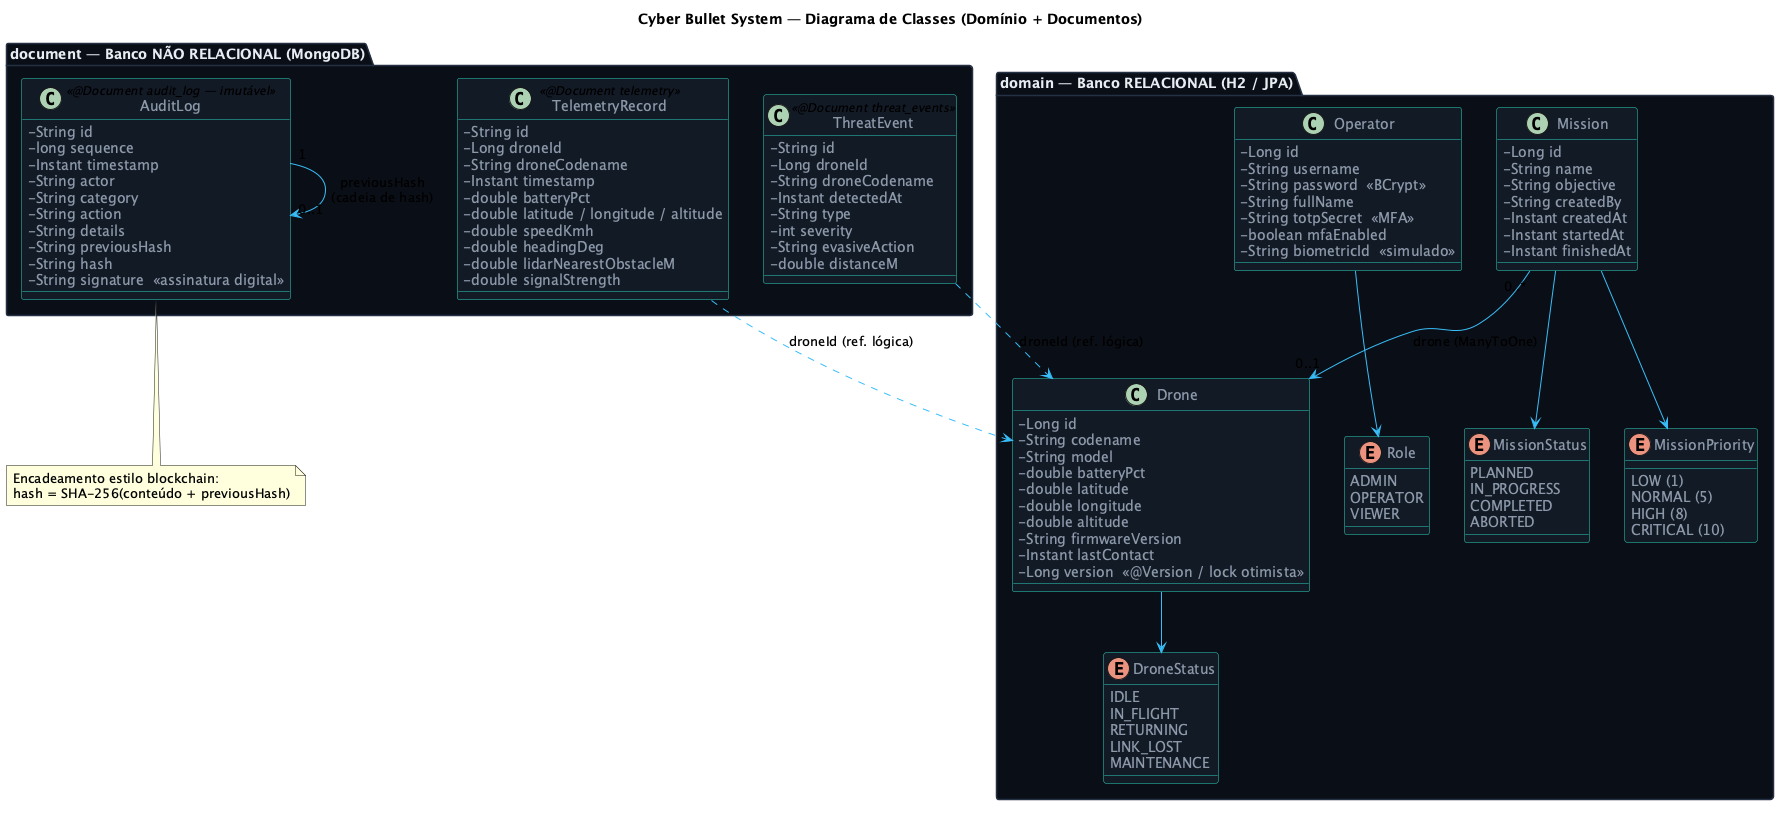

The diagram above was rendered by PlantUML. Its source (embedded in the PNG):
@startuml class-domain
title Cyber Bullet System — Diagrama de Classes (Domínio + Documentos)

skinparam classAttributeIconSize 0
skinparam classBackgroundColor #131a26
skinparam classBorderColor #2dd4bf
skinparam classFontColor #e6edf3
skinparam classAttributeFontColor #8b98a9
skinparam ArrowColor #38bdf8
skinparam packageBackgroundColor #0b0f17
skinparam packageBorderColor #243044
skinparam packageFontColor #e6edf3
skinparam enumBackgroundColor #1a2332
skinparam enumBorderColor #fbbf24

package "domain — Banco RELACIONAL (H2 / JPA)" {

  class Operator {
    - Long id
    - String username
    - String password  <<BCrypt>>
    - String fullName
    - String totpSecret  <<MFA>>
    - boolean mfaEnabled
    - String biometricId  <<simulado>>
  }

  class Drone {
    - Long id
    - String codename
    - String model
    - double batteryPct
    - double latitude
    - double longitude
    - double altitude
    - String firmwareVersion
    - Instant lastContact
    - Long version  <<@Version / lock otimista>>
  }

  class Mission {
    - Long id
    - String name
    - String objective
    - String createdBy
    - Instant createdAt
    - Instant startedAt
    - Instant finishedAt
  }

  enum Role {
    ADMIN
    OPERATOR
    VIEWER
  }
  enum DroneStatus {
    IDLE
    IN_FLIGHT
    RETURNING
    LINK_LOST
    MAINTENANCE
  }
  enum MissionStatus {
    PLANNED
    IN_PROGRESS
    COMPLETED
    ABORTED
  }
  enum MissionPriority {
    LOW (1)
    NORMAL (5)
    HIGH (8)
    CRITICAL (10)
  }
}

package "document — Banco NÃO RELACIONAL (MongoDB)" {

  class TelemetryRecord <<@Document telemetry>> {
    - String id
    - Long droneId
    - String droneCodename
    - Instant timestamp
    - double batteryPct
    - double latitude / longitude / altitude
    - double speedKmh
    - double headingDeg
    - double lidarNearestObstacleM
    - double signalStrength
  }

  class ThreatEvent <<@Document threat_events>> {
    - String id
    - Long droneId
    - String droneCodename
    - Instant detectedAt
    - String type
    - int severity
    - String evasiveAction
    - double distanceM
  }

  class AuditLog <<@Document audit_log — imutável>> {
    - String id
    - long sequence
    - Instant timestamp
    - String actor
    - String category
    - String action
    - String details
    - String previousHash
    - String hash
    - String signature  <<assinatura digital>>
  }
}

' ---- Relações ----
Mission "0..*" --> "0..1" Drone : drone (ManyToOne)
Operator --> Role
Drone --> DroneStatus
Mission --> MissionStatus
Mission --> MissionPriority

TelemetryRecord ..> Drone : droneId (ref. lógica)
ThreatEvent ..> Drone : droneId (ref. lógica)
AuditLog "1" --> "0..1" AuditLog : previousHash\n(cadeia de hash)

note bottom of AuditLog
  Encadeamento estilo blockchain:
  hash = SHA-256(conteúdo + previousHash)
end note

@enduml